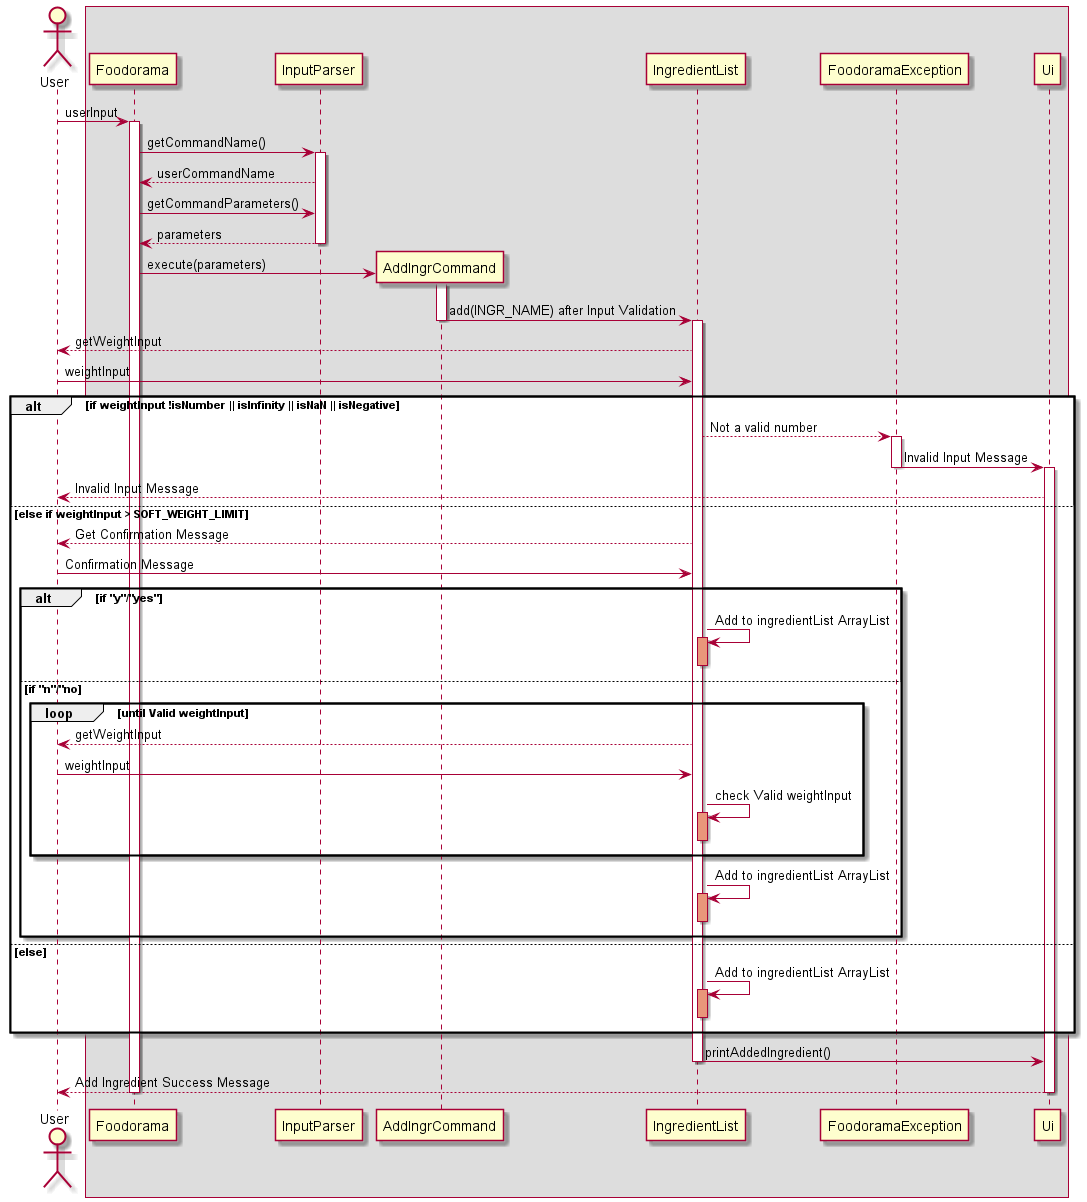

The diagram above was rendered by PlantUML. Its source (embedded in the PNG):
@startuml
'https://plantuml.com/sequence-diagram
actor User
Box
User -> Foodorama: userInput
activate Foodorama
Foodorama -> InputParser: getCommandName()
activate InputParser
Foodorama <-- InputParser: userCommandName
Foodorama -> InputParser: getCommandParameters()
return parameters
create AddIngrCommand
Foodorama -> AddIngrCommand: execute(parameters)
deactivate InputParser
activate AddIngrCommand
AddIngrCommand -> IngredientList: add(INGR_NAME) after Input Validation
deactivate AddIngrCommand
activate IngredientList
User <-- IngredientList: getWeightInput
User -> IngredientList: weightInput



alt if weightInput !isNumber || isInfinity || isNaN || isNegative
    IngredientList --> FoodoramaException: Not a valid number
    activate FoodoramaException
    FoodoramaException -> Ui: Invalid Input Message
    deactivate FoodoramaException
    activate Ui
    User <-- Ui: Invalid Input Message

else else if weightInput > SOFT_WEIGHT_LIMIT
    User <-- IngredientList: Get Confirmation Message
    User -> IngredientList: Confirmation Message
    alt if "y"/"yes"
        IngredientList -> IngredientList: Add to ingredientList ArrayList
        activate IngredientList#DarkSalmon
        deactivate IngredientList#DarkSalmon
    else if "n"/"no
        loop until Valid weightInput
            User <-- IngredientList: getWeightInput
            User -> IngredientList: weightInput
            IngredientList -> IngredientList: check Valid weightInput
            activate IngredientList#DarkSalmon
            deactivate IngredientList#DarkSalmon
        end
        IngredientList -> IngredientList: Add to ingredientList ArrayList
                activate IngredientList#DarkSalmon
                deactivate IngredientList#DarkSalmon
    end
else else
    IngredientList -> IngredientList: Add to ingredientList ArrayList

    activate IngredientList#DarkSalmon
    deactivate IngredientList#DarkSalmon
end
    IngredientList -> Ui: printAddedIngredient()
    deactivate IngredientList
    User <-- Ui: Add Ingredient Success Message
    deactivate Ui

deactivate Foodorama

@enduml